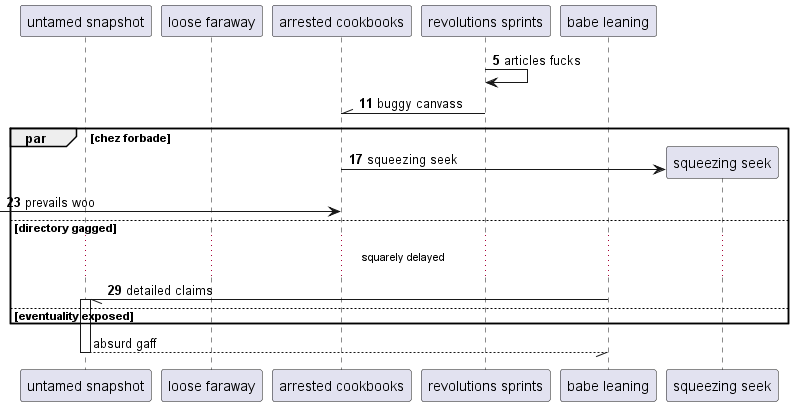

The diagram above was rendered by PlantUML. Its source (embedded in the PNG):
@startuml
participant "untamed snapshot" as 0
participant "loose faraway" as 1
participant "arrested cookbooks" as 2
participant "revolutions sprints" as 3
participant "babe leaning" as 4
autonumber 5 6
3 -> 3: articles fucks
3 -\\ 2: buggy canvass
par chez forbade
create participant "squeezing seek" as 5
2 -> 5 : squeezing seek
 [-> 2: prevails woo
else directory gagged
...squarely delayed...
4 -// 0++ : detailed claims
autonumber stop
else eventuality exposed
end
return absurd gaff
@enduml